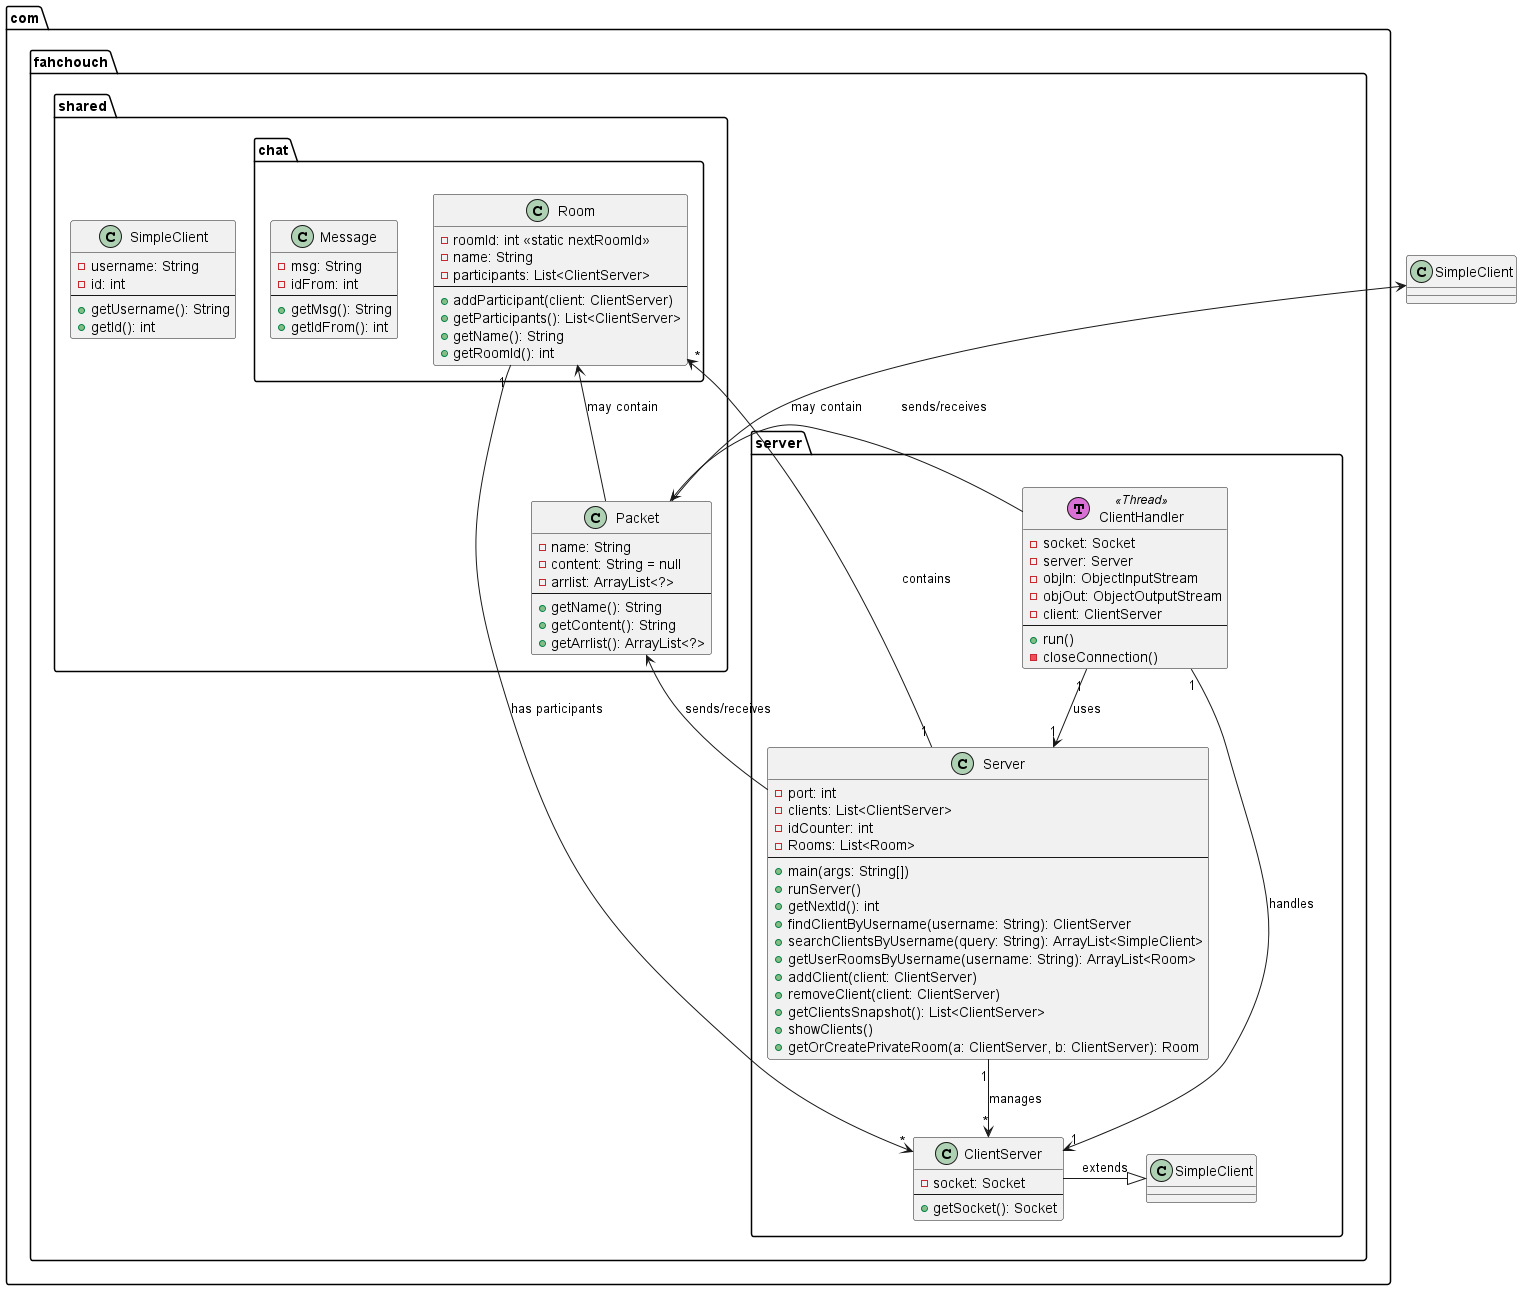

The diagram above was rendered by PlantUML. Its source (embedded in the PNG):
@startuml class

package "com.fahchouch.server" {
  class Server {
    -port: int
    -clients: List<ClientServer>
    -idCounter: int
    -Rooms: List<Room>
    --
    +main(args: String[])
    +runServer()
    +getNextId(): int
    +findClientByUsername(username: String): ClientServer
    +searchClientsByUsername(query: String): ArrayList<SimpleClient>
    +getUserRoomsByUsername(username: String): ArrayList<Room>
    +addClient(client: ClientServer)
    +removeClient(client: ClientServer)
    +getClientsSnapshot(): List<ClientServer>
    +showClients()
    +getOrCreatePrivateRoom(a: ClientServer, b: ClientServer): Room
  }

  class ClientHandler <<(T,orchid) Thread>> {
    -socket: Socket
    -server: Server
    -objIn: ObjectInputStream
    -objOut: ObjectOutputStream
    -client: ClientServer
    --
    +run()
    -closeConnection()
  }

  class ClientServer {
    -socket: Socket
    --
    +getSocket(): Socket
  }

  ClientServer -|> SimpleClient : extends
}

package "com.fahchouch.shared" {
  class SimpleClient {
    -username: String
    -id: int
    --
    +getUsername(): String
    +getId(): int
  }

  class Packet {
    -name: String
    -content: String = null
    -arrlist: ArrayList<?>
    --
    +getName(): String
    +getContent(): String
    +getArrlist(): ArrayList<?>
  }
}

package "com.fahchouch.shared.chat" {
  class Room {
    -roomId: int <<static nextRoomId>>
    -name: String
    -participants: List<ClientServer>
    --
    +addParticipant(client: ClientServer)
    +getParticipants(): List<ClientServer>
    +getName(): String
    +getRoomId(): int
  }

  class Message {
    -msg: String
    -idFrom: int
    --
    +getMsg(): String
    +getIdFrom(): int
  }
}

' === RELATIONS ===
Server "1" --> "*" ClientServer : manages
Server "1" --> "*" Room : contains
ClientHandler "1" --> "1" Server : uses
ClientHandler "1" --> "1" ClientServer : handles
Room "1" --> "*" ClientServer : has participants
Packet <-- ClientHandler : sends/receives
Packet <-- Server : sends/receives
SimpleClient <-- Packet : may contain
Room <-- Packet : may contain

@enduml